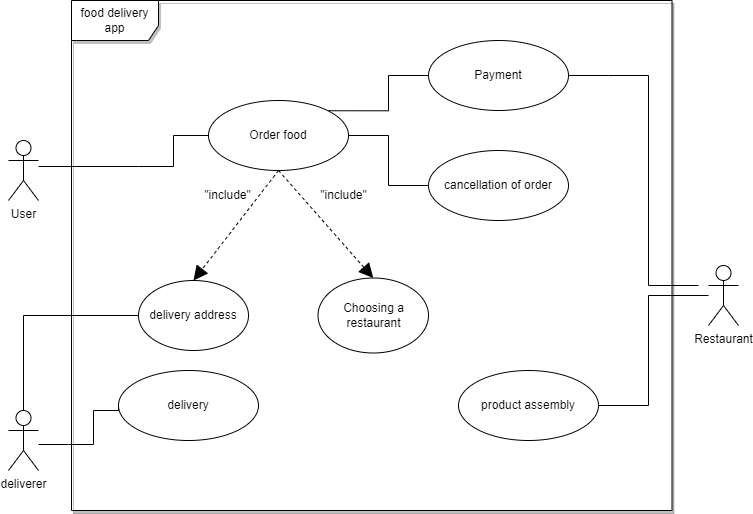

The diagram above was exported from draw.io. Its source (the exported page's mxGraphModel, read from the mxfile embedded in the PNG):
<mxGraphModel dx="1422" dy="794" grid="1" gridSize="10" guides="1" tooltips="1" connect="1" arrows="1" fold="1" page="1" pageScale="1" pageWidth="827" pageHeight="1169" math="0" shadow="0">
  <root>
    <mxCell id="0" />
    <mxCell id="1" parent="0" />
    <mxCell id="q3k99-iX8b2P1k20sYwp-41" value="food delivery app" style="shape=umlFrame;whiteSpace=wrap;html=1;width=87;height=40;fillColor=default;shadow=1;sketch=0;fillStyle=auto;noLabel=0;portConstraintRotation=0;backgroundOutline=0;comic=0;swimlaneFillColor=default;" parent="1" vertex="1">
      <mxGeometry x="113" y="20" width="600.5" height="510" as="geometry" />
    </mxCell>
    <mxCell id="q3k99-iX8b2P1k20sYwp-1" value="User&lt;br&gt;" style="shape=umlActor;verticalLabelPosition=bottom;verticalAlign=top;html=1;" parent="1" vertex="1">
      <mxGeometry x="50" y="160" width="30" height="60" as="geometry" />
    </mxCell>
    <mxCell id="q3k99-iX8b2P1k20sYwp-17" value="" style="edgeStyle=orthogonalEdgeStyle;rounded=0;orthogonalLoop=1;jettySize=auto;html=1;endArrow=none;endFill=0;exitX=1;exitY=0;exitDx=0;exitDy=0;" parent="1" source="q3k99-iX8b2P1k20sYwp-4" target="q3k99-iX8b2P1k20sYwp-5" edge="1">
      <mxGeometry relative="1" as="geometry" />
    </mxCell>
    <mxCell id="q3k99-iX8b2P1k20sYwp-4" value="Order food" style="ellipse;whiteSpace=wrap;html=1;" parent="1" vertex="1">
      <mxGeometry x="250" y="120" width="140" height="70" as="geometry" />
    </mxCell>
    <mxCell id="q3k99-iX8b2P1k20sYwp-5" value="Payment" style="ellipse;whiteSpace=wrap;html=1;" parent="1" vertex="1">
      <mxGeometry x="470" y="60" width="140" height="70" as="geometry" />
    </mxCell>
    <mxCell id="q3k99-iX8b2P1k20sYwp-6" value="deliverer&lt;br&gt;" style="shape=umlActor;verticalLabelPosition=bottom;verticalAlign=top;html=1;" parent="1" vertex="1">
      <mxGeometry x="50" y="430" width="30" height="60" as="geometry" />
    </mxCell>
    <mxCell id="q3k99-iX8b2P1k20sYwp-19" style="edgeStyle=orthogonalEdgeStyle;rounded=0;orthogonalLoop=1;jettySize=auto;html=1;entryX=1;entryY=0.5;entryDx=0;entryDy=0;endArrow=none;endFill=0;" parent="1" source="q3k99-iX8b2P1k20sYwp-7" target="q3k99-iX8b2P1k20sYwp-8" edge="1">
      <mxGeometry relative="1" as="geometry">
        <Array as="points">
          <mxPoint x="690" y="315" />
          <mxPoint x="690" y="425" />
        </Array>
      </mxGeometry>
    </mxCell>
    <mxCell id="q3k99-iX8b2P1k20sYwp-7" value="Restaurant" style="shape=umlActor;verticalLabelPosition=bottom;verticalAlign=top;html=1;" parent="1" vertex="1">
      <mxGeometry x="750" y="285" width="30" height="60" as="geometry" />
    </mxCell>
    <mxCell id="q3k99-iX8b2P1k20sYwp-8" value="product assembly" style="ellipse;whiteSpace=wrap;html=1;" parent="1" vertex="1">
      <mxGeometry x="500" y="390" width="140" height="70" as="geometry" />
    </mxCell>
    <mxCell id="q3k99-iX8b2P1k20sYwp-9" value="delivery" style="ellipse;whiteSpace=wrap;html=1;" parent="1" vertex="1">
      <mxGeometry x="160" y="390" width="140" height="70" as="geometry" />
    </mxCell>
    <mxCell id="q3k99-iX8b2P1k20sYwp-10" value="delivery address" style="ellipse;whiteSpace=wrap;html=1;" parent="1" vertex="1">
      <mxGeometry x="180" y="300" width="110" height="70" as="geometry" />
    </mxCell>
    <mxCell id="q3k99-iX8b2P1k20sYwp-11" value="cancellation of order" style="ellipse;whiteSpace=wrap;html=1;" parent="1" vertex="1">
      <mxGeometry x="470" y="170" width="140" height="70" as="geometry" />
    </mxCell>
    <mxCell id="q3k99-iX8b2P1k20sYwp-14" style="edgeStyle=orthogonalEdgeStyle;rounded=0;orthogonalLoop=1;jettySize=auto;html=1;entryX=0;entryY=0.5;entryDx=0;entryDy=0;endArrow=none;endFill=0;" parent="1" source="q3k99-iX8b2P1k20sYwp-12" target="q3k99-iX8b2P1k20sYwp-4" edge="1">
      <mxGeometry relative="1" as="geometry" />
    </mxCell>
    <mxCell id="q3k99-iX8b2P1k20sYwp-12" value="" style="line;strokeWidth=1;fillColor=none;align=left;verticalAlign=middle;spacingTop=-1;spacingLeft=3;spacingRight=3;rotatable=0;labelPosition=right;points=[];portConstraint=eastwest;strokeColor=inherit;" parent="1" vertex="1">
      <mxGeometry x="80" y="182" width="100" height="8" as="geometry" />
    </mxCell>
    <mxCell id="q3k99-iX8b2P1k20sYwp-15" value="" style="endArrow=block;dashed=1;endFill=1;endSize=12;rounded=0;exitX=0.5;exitY=1;exitDx=0;exitDy=0;entryX=0.5;entryY=0;entryDx=0;entryDy=0;strokeColor=#000000;html=1;" parent="1" source="q3k99-iX8b2P1k20sYwp-4" target="q3k99-iX8b2P1k20sYwp-10" edge="1">
      <mxGeometry width="160" relative="1" as="geometry">
        <mxPoint x="310" y="220" as="sourcePoint" />
        <mxPoint x="470" y="220" as="targetPoint" />
        <Array as="points" />
      </mxGeometry>
    </mxCell>
    <mxCell id="q3k99-iX8b2P1k20sYwp-25" value="&quot;include&quot;" style="text;html=1;resizable=0;autosize=1;align=center;verticalAlign=middle;points=[];fillColor=none;strokeColor=none;rounded=0;" parent="1" vertex="1">
      <mxGeometry x="233.5" y="200" width="70" height="30" as="geometry" />
    </mxCell>
    <mxCell id="q3k99-iX8b2P1k20sYwp-26" value="Choosing a restaurant" style="ellipse;whiteSpace=wrap;html=1;" parent="1" vertex="1">
      <mxGeometry x="359.5" y="297.5" width="110.5" height="75" as="geometry" />
    </mxCell>
    <mxCell id="q3k99-iX8b2P1k20sYwp-27" value="&quot;include&quot;" style="text;html=1;resizable=0;autosize=1;align=center;verticalAlign=middle;points=[];fillColor=none;strokeColor=none;rounded=0;" parent="1" vertex="1">
      <mxGeometry x="349.5" y="200" width="70" height="30" as="geometry" />
    </mxCell>
    <mxCell id="q3k99-iX8b2P1k20sYwp-28" value="" style="endArrow=block;dashed=1;endFill=1;endSize=12;rounded=0;entryX=0.5;entryY=0;entryDx=0;entryDy=0;strokeColor=#000000;html=1;" parent="1" target="q3k99-iX8b2P1k20sYwp-26" edge="1">
      <mxGeometry width="160" relative="1" as="geometry">
        <mxPoint x="320" y="190" as="sourcePoint" />
        <mxPoint x="245" y="289.9999999999999" as="targetPoint" />
        <Array as="points" />
      </mxGeometry>
    </mxCell>
    <mxCell id="q3k99-iX8b2P1k20sYwp-31" style="edgeStyle=orthogonalEdgeStyle;rounded=0;orthogonalLoop=1;jettySize=auto;html=1;entryX=0;entryY=0.5;entryDx=0;entryDy=0;strokeColor=#000000;endArrow=none;endFill=0;exitX=1;exitY=0.5;exitDx=0;exitDy=0;" parent="1" source="q3k99-iX8b2P1k20sYwp-4" target="q3k99-iX8b2P1k20sYwp-11" edge="1">
      <mxGeometry relative="1" as="geometry">
        <mxPoint x="416.6700000000001" y="165.50400000000002" as="sourcePoint" />
        <Array as="points">
          <mxPoint x="430" y="155" />
          <mxPoint x="430" y="205" />
        </Array>
      </mxGeometry>
    </mxCell>
    <mxCell id="q3k99-iX8b2P1k20sYwp-36" style="edgeStyle=orthogonalEdgeStyle;rounded=0;orthogonalLoop=1;jettySize=auto;html=1;strokeColor=#000000;endArrow=none;endFill=0;" parent="1" source="q3k99-iX8b2P1k20sYwp-35" edge="1">
      <mxGeometry relative="1" as="geometry">
        <mxPoint x="740" y="305" as="targetPoint" />
        <Array as="points">
          <mxPoint x="690" y="95" />
          <mxPoint x="690" y="305" />
        </Array>
      </mxGeometry>
    </mxCell>
    <mxCell id="q3k99-iX8b2P1k20sYwp-35" value="" style="line;strokeWidth=1;fillColor=none;align=left;verticalAlign=middle;spacingTop=-1;spacingLeft=3;spacingRight=3;rotatable=0;labelPosition=right;points=[];portConstraint=eastwest;strokeColor=inherit;" parent="1" vertex="1">
      <mxGeometry x="610" y="91" width="40" height="8" as="geometry" />
    </mxCell>
    <mxCell id="q3k99-iX8b2P1k20sYwp-38" style="edgeStyle=orthogonalEdgeStyle;rounded=0;orthogonalLoop=1;jettySize=auto;html=1;entryX=0;entryY=0.5;entryDx=0;entryDy=0;strokeColor=#000000;endArrow=none;endFill=0;" parent="1" source="q3k99-iX8b2P1k20sYwp-37" target="q3k99-iX8b2P1k20sYwp-9" edge="1">
      <mxGeometry relative="1" as="geometry">
        <Array as="points">
          <mxPoint x="135" y="464" />
          <mxPoint x="135" y="430" />
          <mxPoint x="160" y="430" />
        </Array>
      </mxGeometry>
    </mxCell>
    <mxCell id="q3k99-iX8b2P1k20sYwp-37" value="" style="line;strokeWidth=1;fillColor=none;align=left;verticalAlign=middle;spacingTop=-1;spacingLeft=3;spacingRight=3;rotatable=0;labelPosition=right;points=[];portConstraint=eastwest;strokeColor=inherit;" parent="1" vertex="1">
      <mxGeometry x="80" y="460" width="30" height="8" as="geometry" />
    </mxCell>
    <mxCell id="q3k99-iX8b2P1k20sYwp-40" style="edgeStyle=orthogonalEdgeStyle;rounded=0;orthogonalLoop=1;jettySize=auto;html=1;entryX=0;entryY=0.5;entryDx=0;entryDy=0;strokeColor=#000000;endArrow=none;endFill=0;exitX=0.5;exitY=0;exitDx=0;exitDy=0;exitPerimeter=0;" parent="1" source="q3k99-iX8b2P1k20sYwp-6" target="q3k99-iX8b2P1k20sYwp-10" edge="1">
      <mxGeometry relative="1" as="geometry">
        <mxPoint x="60" y="420" as="sourcePoint" />
        <Array as="points">
          <mxPoint x="65" y="335" />
        </Array>
      </mxGeometry>
    </mxCell>
  </root>
</mxGraphModel>